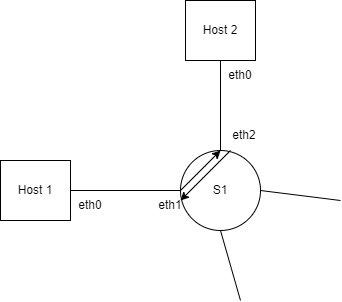

The diagram above was exported from draw.io. Its source (the exported page's mxGraphModel, read from the mxfile embedded in the PNG):
<mxGraphModel dx="1139" dy="464" grid="1" gridSize="10" guides="1" tooltips="1" connect="1" arrows="1" fold="1" page="1" pageScale="1" pageWidth="827" pageHeight="1169" math="0" shadow="0">
  <root>
    <mxCell id="_dy8clbJSEyCmoKJi0__-0" />
    <mxCell id="_dy8clbJSEyCmoKJi0__-1" parent="_dy8clbJSEyCmoKJi0__-0" />
    <mxCell id="_dy8clbJSEyCmoKJi0__-2" value="S1" style="ellipse;whiteSpace=wrap;html=1;aspect=fixed;" vertex="1" parent="_dy8clbJSEyCmoKJi0__-1">
      <mxGeometry x="320" y="180" width="80" height="80" as="geometry" />
    </mxCell>
    <object label="Host 1" id="_dy8clbJSEyCmoKJi0__-3">
      <mxCell style="rounded=0;whiteSpace=wrap;html=1;" vertex="1" parent="_dy8clbJSEyCmoKJi0__-1">
        <mxGeometry x="140" y="190" width="70" height="60" as="geometry" />
      </mxCell>
    </object>
    <object label="Host 2" id="_dy8clbJSEyCmoKJi0__-5">
      <mxCell style="rounded=0;whiteSpace=wrap;html=1;" vertex="1" parent="_dy8clbJSEyCmoKJi0__-1">
        <mxGeometry x="325" y="30" width="70" height="60" as="geometry" />
      </mxCell>
    </object>
    <mxCell id="_dy8clbJSEyCmoKJi0__-9" value="" style="endArrow=none;html=1;rounded=0;exitX=1;exitY=0.5;exitDx=0;exitDy=0;entryX=0;entryY=0.5;entryDx=0;entryDy=0;" edge="1" parent="_dy8clbJSEyCmoKJi0__-1" source="_dy8clbJSEyCmoKJi0__-3" target="_dy8clbJSEyCmoKJi0__-2">
      <mxGeometry width="50" height="50" relative="1" as="geometry">
        <mxPoint x="270" y="260" as="sourcePoint" />
        <mxPoint x="320" y="210" as="targetPoint" />
      </mxGeometry>
    </mxCell>
    <mxCell id="_dy8clbJSEyCmoKJi0__-10" value="" style="endArrow=none;html=1;rounded=0;entryX=0.5;entryY=1;entryDx=0;entryDy=0;exitX=0.5;exitY=0;exitDx=0;exitDy=0;" edge="1" parent="_dy8clbJSEyCmoKJi0__-1" source="_dy8clbJSEyCmoKJi0__-2" target="_dy8clbJSEyCmoKJi0__-5">
      <mxGeometry width="50" height="50" relative="1" as="geometry">
        <mxPoint x="390" y="170" as="sourcePoint" />
        <mxPoint x="440" y="220" as="targetPoint" />
      </mxGeometry>
    </mxCell>
    <mxCell id="_dy8clbJSEyCmoKJi0__-11" value="" style="endArrow=none;html=1;rounded=0;entryX=0.5;entryY=1;entryDx=0;entryDy=0;" edge="1" parent="_dy8clbJSEyCmoKJi0__-1" target="_dy8clbJSEyCmoKJi0__-2">
      <mxGeometry width="50" height="50" relative="1" as="geometry">
        <mxPoint x="380" y="330" as="sourcePoint" />
        <mxPoint x="380" y="280" as="targetPoint" />
      </mxGeometry>
    </mxCell>
    <mxCell id="_dy8clbJSEyCmoKJi0__-12" value="" style="endArrow=none;html=1;rounded=0;entryX=1;entryY=0.5;entryDx=0;entryDy=0;" edge="1" parent="_dy8clbJSEyCmoKJi0__-1" target="_dy8clbJSEyCmoKJi0__-2">
      <mxGeometry width="50" height="50" relative="1" as="geometry">
        <mxPoint x="480" y="230" as="sourcePoint" />
        <mxPoint x="440" y="220" as="targetPoint" />
      </mxGeometry>
    </mxCell>
    <mxCell id="_dy8clbJSEyCmoKJi0__-13" value="eth1" style="text;html=1;strokeColor=none;fillColor=none;align=center;verticalAlign=middle;whiteSpace=wrap;rounded=0;" vertex="1" parent="_dy8clbJSEyCmoKJi0__-1">
      <mxGeometry x="280" y="220" width="60" height="30" as="geometry" />
    </mxCell>
    <mxCell id="_dy8clbJSEyCmoKJi0__-14" value="eth2" style="text;html=1;strokeColor=none;fillColor=none;align=center;verticalAlign=middle;whiteSpace=wrap;rounded=0;" vertex="1" parent="_dy8clbJSEyCmoKJi0__-1">
      <mxGeometry x="354" y="150" width="60" height="30" as="geometry" />
    </mxCell>
    <mxCell id="_dy8clbJSEyCmoKJi0__-15" value="eth0" style="text;html=1;strokeColor=none;fillColor=none;align=center;verticalAlign=middle;whiteSpace=wrap;rounded=0;" vertex="1" parent="_dy8clbJSEyCmoKJi0__-1">
      <mxGeometry x="200" y="220" width="60" height="30" as="geometry" />
    </mxCell>
    <mxCell id="_dy8clbJSEyCmoKJi0__-16" value="eth0" style="text;html=1;strokeColor=none;fillColor=none;align=center;verticalAlign=middle;whiteSpace=wrap;rounded=0;" vertex="1" parent="_dy8clbJSEyCmoKJi0__-1">
      <mxGeometry x="350" y="90" width="60" height="30" as="geometry" />
    </mxCell>
    <mxCell id="_dy8clbJSEyCmoKJi0__-18" value="" style="endArrow=classic;html=1;rounded=0;" edge="1" parent="_dy8clbJSEyCmoKJi0__-1">
      <mxGeometry width="50" height="50" relative="1" as="geometry">
        <mxPoint x="320" y="220" as="sourcePoint" />
        <mxPoint x="360" y="180" as="targetPoint" />
      </mxGeometry>
    </mxCell>
    <mxCell id="_dy8clbJSEyCmoKJi0__-21" value="" style="endArrow=classic;html=1;rounded=0;" edge="1" parent="_dy8clbJSEyCmoKJi0__-1">
      <mxGeometry width="50" height="50" relative="1" as="geometry">
        <mxPoint x="370" y="180" as="sourcePoint" />
        <mxPoint x="320" y="230" as="targetPoint" />
      </mxGeometry>
    </mxCell>
  </root>
</mxGraphModel>